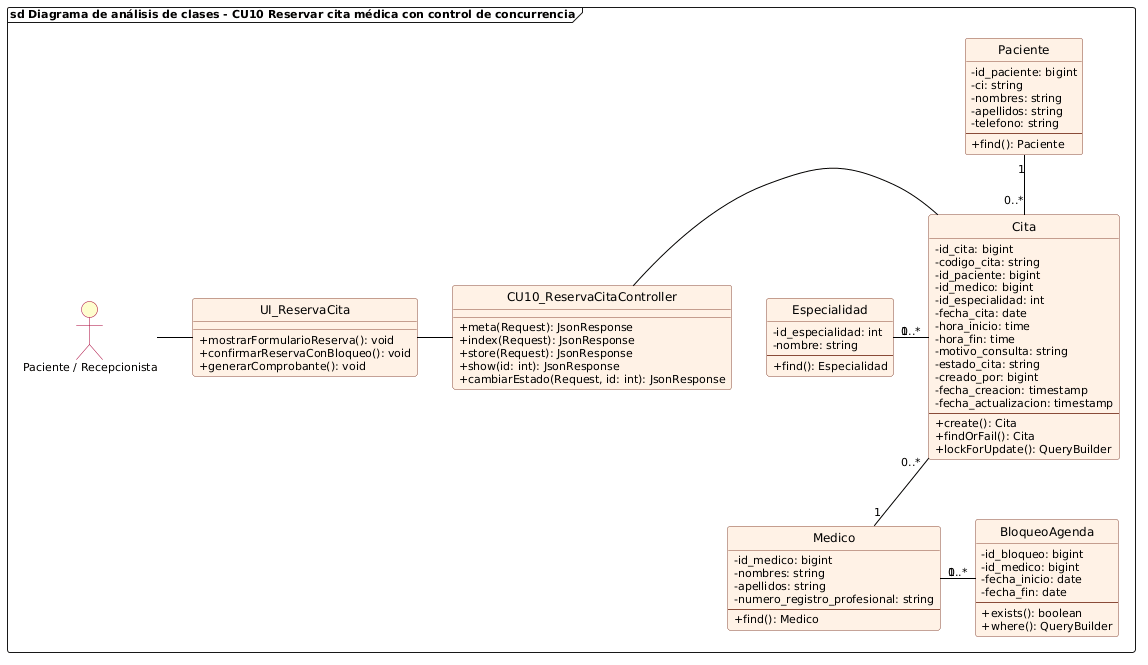

The diagram above was rendered by PlantUML. Its source (embedded in the PNG):
@startuml cu10_analisis_reservar_cita_medica
allowmixing

skinparam backgroundColor white
skinparam defaultFontName "Segoe UI"
skinparam defaultFontSize 11
skinparam classFontSize 12
skinparam classAttributeIconSize 0
hide circle

skinparam class {
    BackgroundColor #FFF2E6
    BorderColor #8A4B38
    RoundCorner 6
    HeaderBackgroundColor #FFF2E6
    ArrowColor black
}

skinparam actor {
    BackgroundColor #FEFECE
    BorderColor #A80036
}

frame "sd Diagrama de análisis de clases - CU10 Reservar cita médica con control de concurrencia" {
    actor "Paciente / Recepcionista" as ActorReserva
    
    class UI_ReservaCita {
        + mostrarFormularioReserva(): void
        + confirmarReservaConBloqueo(): void
        + generarComprobante(): void
    }

    class CU10_ReservaCitaController {
        + meta(Request): JsonResponse
        + index(Request): JsonResponse
        + store(Request): JsonResponse
        + show(id: int): JsonResponse
        + cambiarEstado(Request, id: int): JsonResponse
    }

    class Cita {
        - id_cita: bigint
        - codigo_cita: string
        - id_paciente: bigint
        - id_medico: bigint
        - id_especialidad: int
        - fecha_cita: date
        - hora_inicio: time
        - hora_fin: time
        - motivo_consulta: string
        - estado_cita: string
        - creado_por: bigint
        - fecha_creacion: timestamp
        - fecha_actualizacion: timestamp
        --
        + create(): Cita
        + findOrFail(): Cita
        + lockForUpdate(): QueryBuilder
    }

    class Paciente {
        - id_paciente: bigint
        - ci: string
        - nombres: string
        - apellidos: string
        - telefono: string
        --
        + find(): Paciente
    }

    class Medico {
        - id_medico: bigint
        - nombres: string
        - apellidos: string
        - numero_registro_profesional: string
        --
        + find(): Medico
    }

    class Especialidad {
        - id_especialidad: int
        - nombre: string
        --
        + find(): Especialidad
    }

    class BloqueoAgenda {
        - id_bloqueo: bigint
        - id_medico: bigint
        - fecha_inicio: date
        - fecha_fin: date
        --
        + exists(): boolean
        + where(): QueryBuilder
    }

    ActorReserva -right- UI_ReservaCita
    UI_ReservaCita -right- CU10_ReservaCitaController
    CU10_ReservaCitaController -right- Cita

    Cita "0..*" -up- "1" Paciente
    Cita "0..*" -down- "1" Medico
    Cita "0..*" -left- "1" Especialidad
    Medico "1" -right- "0..*" BloqueoAgenda
}
@enduml